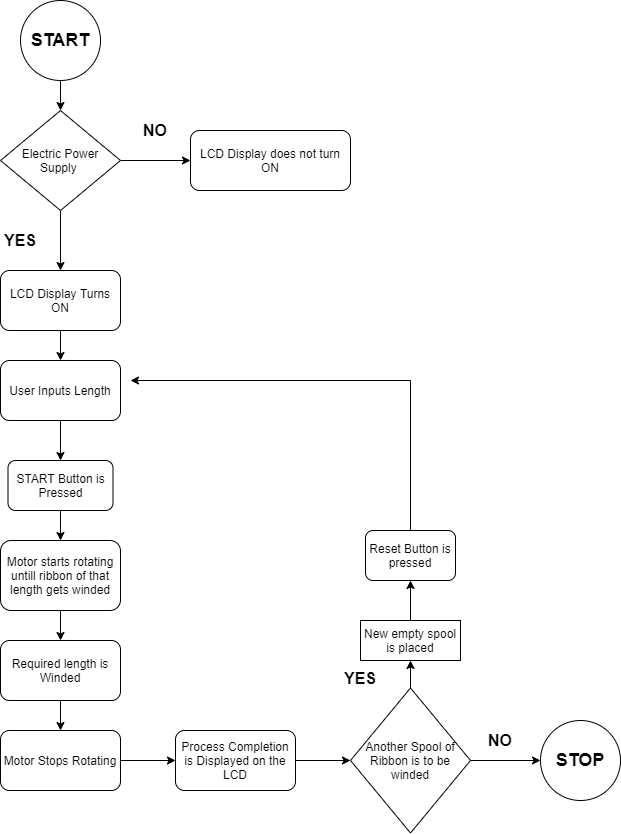

The diagram above was exported from draw.io. Its source (the exported page's mxGraphModel, read from the mxfile embedded in the PNG):
<mxGraphModel dx="1038" dy="579" grid="1" gridSize="10" guides="1" tooltips="1" connect="1" arrows="1" fold="1" page="1" pageScale="1" pageWidth="850" pageHeight="1100" math="0" shadow="0">
  <root>
    <mxCell id="0" />
    <mxCell id="1" parent="0" />
    <mxCell id="8csT2TuGWcHGUGTdOpIg-3" value="" style="edgeStyle=orthogonalEdgeStyle;rounded=0;orthogonalLoop=1;jettySize=auto;html=1;" parent="1" source="8csT2TuGWcHGUGTdOpIg-1" edge="1">
      <mxGeometry relative="1" as="geometry">
        <mxPoint x="170" y="210" as="targetPoint" />
      </mxGeometry>
    </mxCell>
    <mxCell id="8csT2TuGWcHGUGTdOpIg-1" value="&lt;font size=&quot;1&quot;&gt;&lt;span style=&quot;font-size: 18px&quot;&gt;&lt;b&gt;START&lt;/b&gt;&lt;/span&gt;&lt;/font&gt;" style="ellipse;whiteSpace=wrap;html=1;aspect=fixed;" parent="1" vertex="1">
      <mxGeometry x="130" y="100" width="80" height="80" as="geometry" />
    </mxCell>
    <mxCell id="8csT2TuGWcHGUGTdOpIg-5" value="" style="edgeStyle=orthogonalEdgeStyle;rounded=0;orthogonalLoop=1;jettySize=auto;html=1;" parent="1" target="8csT2TuGWcHGUGTdOpIg-4" edge="1">
      <mxGeometry relative="1" as="geometry">
        <mxPoint x="170" y="310" as="sourcePoint" />
      </mxGeometry>
    </mxCell>
    <mxCell id="8csT2TuGWcHGUGTdOpIg-7" value="" style="edgeStyle=orthogonalEdgeStyle;rounded=0;orthogonalLoop=1;jettySize=auto;html=1;exitX=1;exitY=0.5;exitDx=0;exitDy=0;" parent="1" source="MgQV5TU0Y6_yd3FonwY5-1" target="8csT2TuGWcHGUGTdOpIg-6" edge="1">
      <mxGeometry relative="1" as="geometry">
        <mxPoint x="230" y="280" as="sourcePoint" />
        <Array as="points" />
      </mxGeometry>
    </mxCell>
    <mxCell id="8csT2TuGWcHGUGTdOpIg-12" value="" style="edgeStyle=orthogonalEdgeStyle;rounded=0;orthogonalLoop=1;jettySize=auto;html=1;" parent="1" source="8csT2TuGWcHGUGTdOpIg-4" target="8csT2TuGWcHGUGTdOpIg-11" edge="1">
      <mxGeometry relative="1" as="geometry" />
    </mxCell>
    <mxCell id="8csT2TuGWcHGUGTdOpIg-4" value="&lt;span&gt;LCD Display Turns ON&lt;/span&gt;" style="whiteSpace=wrap;html=1;rounded=1;" parent="1" vertex="1">
      <mxGeometry x="110" y="370" width="120" height="60" as="geometry" />
    </mxCell>
    <mxCell id="8csT2TuGWcHGUGTdOpIg-6" value="LCD Display does not turn ON" style="whiteSpace=wrap;html=1;rounded=1;" parent="1" vertex="1">
      <mxGeometry x="300" y="230" width="160" height="60" as="geometry" />
    </mxCell>
    <mxCell id="8csT2TuGWcHGUGTdOpIg-8" value="&lt;b&gt;&lt;font style=&quot;font-size: 16px&quot;&gt;NO&lt;/font&gt;&lt;/b&gt;" style="text;html=1;strokeColor=none;fillColor=none;align=center;verticalAlign=middle;whiteSpace=wrap;rounded=0;" parent="1" vertex="1">
      <mxGeometry x="245" y="220" width="40" height="20" as="geometry" />
    </mxCell>
    <mxCell id="8csT2TuGWcHGUGTdOpIg-10" value="&lt;b&gt;&lt;font style=&quot;font-size: 16px&quot;&gt;YES&lt;/font&gt;&lt;/b&gt;" style="text;html=1;strokeColor=none;fillColor=none;align=center;verticalAlign=middle;whiteSpace=wrap;rounded=0;" parent="1" vertex="1">
      <mxGeometry x="110" y="330" width="40" height="20" as="geometry" />
    </mxCell>
    <mxCell id="8csT2TuGWcHGUGTdOpIg-23" value="" style="edgeStyle=orthogonalEdgeStyle;rounded=0;orthogonalLoop=1;jettySize=auto;html=1;" parent="1" source="8csT2TuGWcHGUGTdOpIg-11" target="8csT2TuGWcHGUGTdOpIg-22" edge="1">
      <mxGeometry relative="1" as="geometry" />
    </mxCell>
    <mxCell id="8csT2TuGWcHGUGTdOpIg-11" value="User Inputs Length" style="whiteSpace=wrap;html=1;rounded=1;" parent="1" vertex="1">
      <mxGeometry x="110" y="460" width="120" height="60" as="geometry" />
    </mxCell>
    <mxCell id="8csT2TuGWcHGUGTdOpIg-16" value="" style="edgeStyle=orthogonalEdgeStyle;rounded=0;orthogonalLoop=1;jettySize=auto;html=1;" parent="1" source="8csT2TuGWcHGUGTdOpIg-13" target="8csT2TuGWcHGUGTdOpIg-15" edge="1">
      <mxGeometry relative="1" as="geometry" />
    </mxCell>
    <mxCell id="8csT2TuGWcHGUGTdOpIg-13" value="Motor starts rotating untill ribbon of that length gets winded" style="whiteSpace=wrap;html=1;rounded=1;" parent="1" vertex="1">
      <mxGeometry x="110" y="640" width="120" height="70" as="geometry" />
    </mxCell>
    <mxCell id="8csT2TuGWcHGUGTdOpIg-18" value="" style="edgeStyle=orthogonalEdgeStyle;rounded=0;orthogonalLoop=1;jettySize=auto;html=1;" parent="1" source="8csT2TuGWcHGUGTdOpIg-15" target="8csT2TuGWcHGUGTdOpIg-17" edge="1">
      <mxGeometry relative="1" as="geometry" />
    </mxCell>
    <mxCell id="8csT2TuGWcHGUGTdOpIg-15" value="Required length is Winded" style="whiteSpace=wrap;html=1;rounded=1;" parent="1" vertex="1">
      <mxGeometry x="110" y="740" width="120" height="60" as="geometry" />
    </mxCell>
    <mxCell id="8csT2TuGWcHGUGTdOpIg-20" value="" style="edgeStyle=orthogonalEdgeStyle;rounded=0;orthogonalLoop=1;jettySize=auto;html=1;" parent="1" source="8csT2TuGWcHGUGTdOpIg-17" target="8csT2TuGWcHGUGTdOpIg-19" edge="1">
      <mxGeometry relative="1" as="geometry" />
    </mxCell>
    <mxCell id="8csT2TuGWcHGUGTdOpIg-17" value="Motor Stops Rotating" style="whiteSpace=wrap;html=1;rounded=1;" parent="1" vertex="1">
      <mxGeometry x="110" y="830" width="120" height="60" as="geometry" />
    </mxCell>
    <mxCell id="8csT2TuGWcHGUGTdOpIg-26" value="" style="edgeStyle=orthogonalEdgeStyle;rounded=0;orthogonalLoop=1;jettySize=auto;html=1;" parent="1" source="8csT2TuGWcHGUGTdOpIg-19" edge="1">
      <mxGeometry relative="1" as="geometry">
        <mxPoint x="460" y="860" as="targetPoint" />
      </mxGeometry>
    </mxCell>
    <mxCell id="8csT2TuGWcHGUGTdOpIg-19" value="Process Completion is Displayed on the LCD" style="whiteSpace=wrap;html=1;rounded=1;" parent="1" vertex="1">
      <mxGeometry x="285" y="830" width="120" height="60" as="geometry" />
    </mxCell>
    <mxCell id="8csT2TuGWcHGUGTdOpIg-24" value="" style="edgeStyle=orthogonalEdgeStyle;rounded=0;orthogonalLoop=1;jettySize=auto;html=1;" parent="1" source="8csT2TuGWcHGUGTdOpIg-22" target="8csT2TuGWcHGUGTdOpIg-13" edge="1">
      <mxGeometry relative="1" as="geometry" />
    </mxCell>
    <mxCell id="8csT2TuGWcHGUGTdOpIg-22" value="START Button is Pressed" style="rounded=1;whiteSpace=wrap;html=1;" parent="1" vertex="1">
      <mxGeometry x="117.5" y="560" width="105" height="50" as="geometry" />
    </mxCell>
    <mxCell id="8csT2TuGWcHGUGTdOpIg-31" value="" style="endArrow=classic;html=1;" parent="1" edge="1">
      <mxGeometry width="50" height="50" relative="1" as="geometry">
        <mxPoint x="520" y="480" as="sourcePoint" />
        <mxPoint x="240" y="480" as="targetPoint" />
      </mxGeometry>
    </mxCell>
    <mxCell id="8csT2TuGWcHGUGTdOpIg-32" value="&lt;b&gt;&lt;font style=&quot;font-size: 16px&quot;&gt;YES&lt;/font&gt;&lt;/b&gt;" style="text;html=1;strokeColor=none;fillColor=none;align=center;verticalAlign=middle;whiteSpace=wrap;rounded=0;" parent="1" vertex="1">
      <mxGeometry x="450" y="767.5" width="40" height="20" as="geometry" />
    </mxCell>
    <mxCell id="8csT2TuGWcHGUGTdOpIg-34" value="&lt;b&gt;&lt;font style=&quot;font-size: 18px&quot;&gt;STOP&lt;/font&gt;&lt;/b&gt;" style="ellipse;whiteSpace=wrap;html=1;aspect=fixed;" parent="1" vertex="1">
      <mxGeometry x="650" y="820" width="80" height="80" as="geometry" />
    </mxCell>
    <mxCell id="8csT2TuGWcHGUGTdOpIg-36" value="&lt;b&gt;&lt;font style=&quot;font-size: 16px&quot;&gt;NO&lt;/font&gt;&lt;/b&gt;" style="text;html=1;strokeColor=none;fillColor=none;align=center;verticalAlign=middle;whiteSpace=wrap;rounded=0;" parent="1" vertex="1">
      <mxGeometry x="590" y="830" width="40" height="20" as="geometry" />
    </mxCell>
    <mxCell id="Ae39sb0YejsoTp6V06X6-3" value="" style="edgeStyle=orthogonalEdgeStyle;rounded=0;orthogonalLoop=1;jettySize=auto;html=1;entryX=0;entryY=0.5;entryDx=0;entryDy=0;" parent="1" source="Ae39sb0YejsoTp6V06X6-1" target="8csT2TuGWcHGUGTdOpIg-34" edge="1">
      <mxGeometry relative="1" as="geometry" />
    </mxCell>
    <mxCell id="Ae39sb0YejsoTp6V06X6-6" value="" style="edgeStyle=orthogonalEdgeStyle;rounded=0;orthogonalLoop=1;jettySize=auto;html=1;" parent="1" source="Ae39sb0YejsoTp6V06X6-1" target="Ae39sb0YejsoTp6V06X6-5" edge="1">
      <mxGeometry relative="1" as="geometry" />
    </mxCell>
    <mxCell id="Ae39sb0YejsoTp6V06X6-1" value="Another Spool of Ribbon is to be winded" style="rhombus;whiteSpace=wrap;html=1;" parent="1" vertex="1">
      <mxGeometry x="460" y="787.5" width="120" height="145" as="geometry" />
    </mxCell>
    <mxCell id="Ae39sb0YejsoTp6V06X6-4" value="Reset Button is pressed" style="rounded=1;whiteSpace=wrap;html=1;" parent="1" vertex="1">
      <mxGeometry x="475" y="630" width="90" height="50" as="geometry" />
    </mxCell>
    <mxCell id="Ae39sb0YejsoTp6V06X6-7" value="" style="edgeStyle=orthogonalEdgeStyle;rounded=0;orthogonalLoop=1;jettySize=auto;html=1;" parent="1" source="Ae39sb0YejsoTp6V06X6-5" target="Ae39sb0YejsoTp6V06X6-4" edge="1">
      <mxGeometry relative="1" as="geometry" />
    </mxCell>
    <mxCell id="Ae39sb0YejsoTp6V06X6-5" value="New empty spool is placed" style="whiteSpace=wrap;html=1;" parent="1" vertex="1">
      <mxGeometry x="470" y="720" width="100" height="40" as="geometry" />
    </mxCell>
    <mxCell id="Ae39sb0YejsoTp6V06X6-9" value="" style="endArrow=none;html=1;exitX=0.5;exitY=0;exitDx=0;exitDy=0;" parent="1" source="Ae39sb0YejsoTp6V06X6-4" edge="1">
      <mxGeometry width="50" height="50" relative="1" as="geometry">
        <mxPoint x="530" y="570" as="sourcePoint" />
        <mxPoint x="520" y="480" as="targetPoint" />
      </mxGeometry>
    </mxCell>
    <mxCell id="MgQV5TU0Y6_yd3FonwY5-1" value="&lt;span&gt;Electric Power Supply&amp;nbsp;&lt;/span&gt;" style="rhombus;whiteSpace=wrap;html=1;" vertex="1" parent="1">
      <mxGeometry x="110" y="210" width="120" height="100" as="geometry" />
    </mxCell>
  </root>
</mxGraphModel>